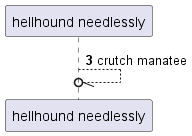

The diagram above was rendered by PlantUML. Its source (embedded in the PNG):
@startuml
participant "hellhound needlessly" as 0
autonumber 3 1
0 --//o 0: crutch manatee
autonumber stop
@enduml